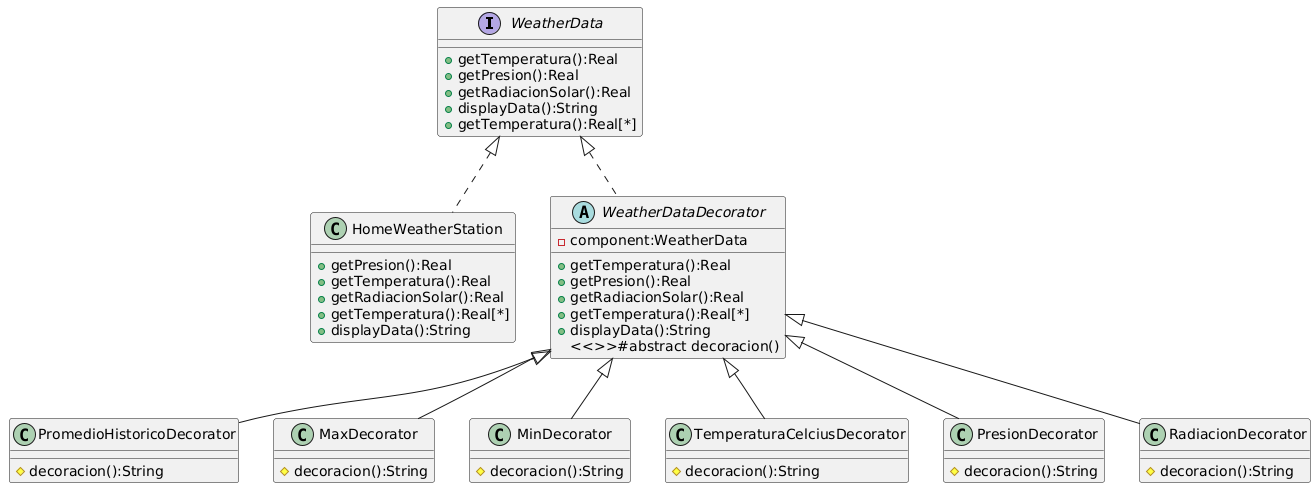

The diagram above was rendered by PlantUML. Its source (embedded in the PNG):
@startuml
interface WeatherData{
+getTemperatura():Real
+getPresion():Real
+getRadiacionSolar():Real
+displayData():String
+getTemperatura():Real[*]
}

class HomeWeatherStation implements WeatherData{
+getPresion():Real
+getTemperatura():Real
+getRadiacionSolar():Real
+getTemperatura():Real[*]
+displayData():String
}

abstract WeatherDataDecorator implements WeatherData{
-component:WeatherData
+getTemperatura():Real
+getPresion():Real
+getRadiacionSolar():Real
+getTemperatura():Real[*]
+displayData():String
<<>>#abstract decoracion()
}

class PromedioHistoricoDecorator extends WeatherDataDecorator{
#decoracion():String
}

class MaxDecorator extends WeatherDataDecorator{
#decoracion():String
}

class MinDecorator extends WeatherDataDecorator{
#decoracion():String
}

class TemperaturaCelciusDecorator extends WeatherDataDecorator{
#decoracion():String
}

class PresionDecorator extends WeatherDataDecorator{
#decoracion():String
}

class RadiacionDecorator extends WeatherDataDecorator{
#decoracion():String
}
@enduml